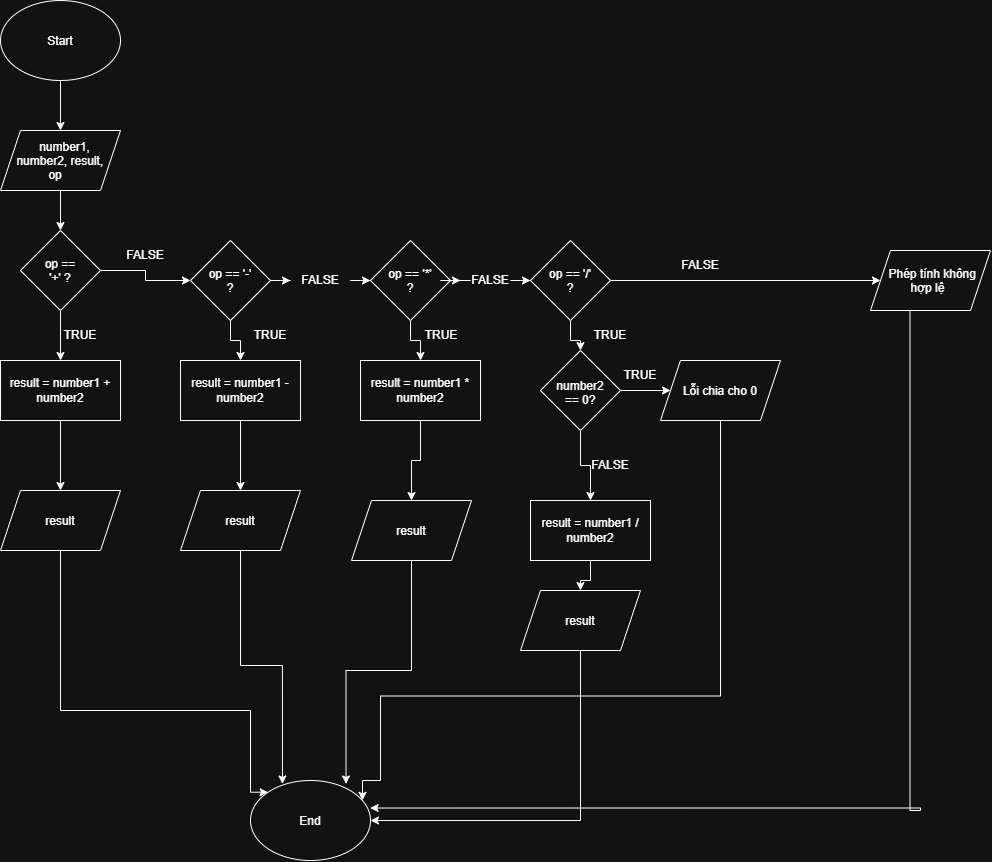

The diagram above was exported from draw.io. Its source (the exported page's mxGraphModel, read from the mxfile embedded in the PNG):
<mxGraphModel dx="1457" dy="894" grid="1" gridSize="10" guides="1" tooltips="1" connect="1" arrows="1" fold="1" page="1" pageScale="1" pageWidth="827" pageHeight="1169" math="0" shadow="0">
  <root>
    <mxCell id="0" />
    <mxCell id="1" parent="0" />
    <mxCell id="-FA6BOP1XpMGc99ElMfi-23" edge="1" parent="1" source="-FA6BOP1XpMGc99ElMfi-1" style="edgeStyle=orthogonalEdgeStyle;rounded=0;orthogonalLoop=1;jettySize=auto;html=1;" target="-FA6BOP1XpMGc99ElMfi-2" value="">
      <mxGeometry relative="1" as="geometry" />
    </mxCell>
    <mxCell id="-FA6BOP1XpMGc99ElMfi-1" parent="1" style="ellipse;whiteSpace=wrap;html=1;shapeInside=1;" value="Start" vertex="1">
      <mxGeometry height="80" width="120" x="70" y="10" as="geometry" />
    </mxCell>
    <mxCell id="-FA6BOP1XpMGc99ElMfi-24" edge="1" parent="1" source="-FA6BOP1XpMGc99ElMfi-2" style="edgeStyle=orthogonalEdgeStyle;rounded=0;orthogonalLoop=1;jettySize=auto;html=1;" target="-FA6BOP1XpMGc99ElMfi-3" value="">
      <mxGeometry relative="1" as="geometry" />
    </mxCell>
    <mxCell id="-FA6BOP1XpMGc99ElMfi-2" parent="1" style="shape=parallelogram;perimeter=parallelogramPerimeter;whiteSpace=wrap;html=1;shapeInside=1;fixedSize=1;" value="number1, number2, result, op" vertex="1">
      <mxGeometry height="60" width="120" x="70" y="140" as="geometry" />
    </mxCell>
    <mxCell id="-FA6BOP1XpMGc99ElMfi-25" edge="1" parent="1" source="-FA6BOP1XpMGc99ElMfi-3" style="edgeStyle=orthogonalEdgeStyle;rounded=0;orthogonalLoop=1;jettySize=auto;html=1;" target="-FA6BOP1XpMGc99ElMfi-8" value="">
      <mxGeometry relative="1" as="geometry" />
    </mxCell>
    <mxCell id="-FA6BOP1XpMGc99ElMfi-26" edge="1" parent="1" source="-FA6BOP1XpMGc99ElMfi-3" style="edgeStyle=orthogonalEdgeStyle;rounded=0;orthogonalLoop=1;jettySize=auto;html=1;" target="-FA6BOP1XpMGc99ElMfi-4" value="">
      <mxGeometry relative="1" as="geometry" />
    </mxCell>
    <mxCell id="-FA6BOP1XpMGc99ElMfi-3" parent="1" style="rhombus;whiteSpace=wrap;html=1;shapeInside=1;" value="op == '+' ?" vertex="1">
      <mxGeometry height="80" width="80" x="90" y="240" as="geometry" />
    </mxCell>
    <mxCell id="-FA6BOP1XpMGc99ElMfi-27" edge="1" parent="1" source="-FA6BOP1XpMGc99ElMfi-51" style="edgeStyle=orthogonalEdgeStyle;rounded=0;orthogonalLoop=1;jettySize=auto;html=1;" target="-FA6BOP1XpMGc99ElMfi-5" value="">
      <mxGeometry relative="1" as="geometry" />
    </mxCell>
    <mxCell id="-FA6BOP1XpMGc99ElMfi-29" edge="1" parent="1" source="-FA6BOP1XpMGc99ElMfi-4" style="edgeStyle=orthogonalEdgeStyle;rounded=0;orthogonalLoop=1;jettySize=auto;html=1;" target="-FA6BOP1XpMGc99ElMfi-9" value="">
      <mxGeometry relative="1" as="geometry" />
    </mxCell>
    <mxCell id="-FA6BOP1XpMGc99ElMfi-4" parent="1" style="rhombus;whiteSpace=wrap;html=1;shapeInside=1;" value="op == '-' ?" vertex="1">
      <mxGeometry height="80" width="80" x="260" y="250" as="geometry" />
    </mxCell>
    <mxCell id="-FA6BOP1XpMGc99ElMfi-28" edge="1" parent="1" source="-FA6BOP1XpMGc99ElMfi-53" style="edgeStyle=orthogonalEdgeStyle;rounded=0;orthogonalLoop=1;jettySize=auto;html=1;" target="-FA6BOP1XpMGc99ElMfi-6" value="">
      <mxGeometry relative="1" as="geometry" />
    </mxCell>
    <mxCell id="-FA6BOP1XpMGc99ElMfi-30" edge="1" parent="1" source="-FA6BOP1XpMGc99ElMfi-5" style="edgeStyle=orthogonalEdgeStyle;rounded=0;orthogonalLoop=1;jettySize=auto;html=1;" target="-FA6BOP1XpMGc99ElMfi-10" value="">
      <mxGeometry relative="1" as="geometry" />
    </mxCell>
    <mxCell id="-FA6BOP1XpMGc99ElMfi-5" parent="1" style="rhombus;whiteSpace=wrap;html=1;shapeInside=1;" value="op == '*' ?" vertex="1">
      <mxGeometry height="80" width="80" x="440" y="250" as="geometry" />
    </mxCell>
    <mxCell id="-FA6BOP1XpMGc99ElMfi-31" edge="1" parent="1" source="-FA6BOP1XpMGc99ElMfi-6" style="edgeStyle=orthogonalEdgeStyle;rounded=0;orthogonalLoop=1;jettySize=auto;html=1;" target="-FA6BOP1XpMGc99ElMfi-7" value="">
      <mxGeometry relative="1" as="geometry" />
    </mxCell>
    <mxCell id="-FA6BOP1XpMGc99ElMfi-34" edge="1" parent="1" source="-FA6BOP1XpMGc99ElMfi-6" style="edgeStyle=orthogonalEdgeStyle;rounded=0;orthogonalLoop=1;jettySize=auto;html=1;" target="-FA6BOP1XpMGc99ElMfi-16" value="">
      <mxGeometry relative="1" as="geometry" />
    </mxCell>
    <mxCell id="-FA6BOP1XpMGc99ElMfi-6" parent="1" style="rhombus;whiteSpace=wrap;html=1;shapeInside=1;" value="op == '/' ?" vertex="1">
      <mxGeometry height="80" width="80" x="600" y="250" as="geometry" />
    </mxCell>
    <mxCell id="-FA6BOP1XpMGc99ElMfi-32" edge="1" parent="1" source="-FA6BOP1XpMGc99ElMfi-7" style="edgeStyle=orthogonalEdgeStyle;rounded=0;orthogonalLoop=1;jettySize=auto;html=1;" target="-FA6BOP1XpMGc99ElMfi-22" value="">
      <mxGeometry relative="1" as="geometry" />
    </mxCell>
    <mxCell id="-FA6BOP1XpMGc99ElMfi-33" edge="1" parent="1" source="-FA6BOP1XpMGc99ElMfi-7" style="edgeStyle=orthogonalEdgeStyle;rounded=0;orthogonalLoop=1;jettySize=auto;html=1;" target="-FA6BOP1XpMGc99ElMfi-11" value="">
      <mxGeometry relative="1" as="geometry" />
    </mxCell>
    <mxCell id="-FA6BOP1XpMGc99ElMfi-7" parent="1" style="rhombus;whiteSpace=wrap;html=1;shapeInside=1;" value="number2 == 0?" vertex="1">
      <mxGeometry height="80" width="80" x="610" y="360" as="geometry" />
    </mxCell>
    <mxCell id="-FA6BOP1XpMGc99ElMfi-38" edge="1" parent="1" source="-FA6BOP1XpMGc99ElMfi-8" style="edgeStyle=orthogonalEdgeStyle;rounded=0;orthogonalLoop=1;jettySize=auto;html=1;" target="-FA6BOP1XpMGc99ElMfi-17" value="">
      <mxGeometry relative="1" as="geometry" />
    </mxCell>
    <mxCell id="-FA6BOP1XpMGc99ElMfi-8" parent="1" style="rounded=0;whiteSpace=wrap;html=1;" value="result = number1 + number2" vertex="1">
      <mxGeometry height="60" width="120" x="70" y="370" as="geometry" />
    </mxCell>
    <mxCell id="-FA6BOP1XpMGc99ElMfi-37" edge="1" parent="1" source="-FA6BOP1XpMGc99ElMfi-9" style="edgeStyle=orthogonalEdgeStyle;rounded=0;orthogonalLoop=1;jettySize=auto;html=1;" target="-FA6BOP1XpMGc99ElMfi-18" value="">
      <mxGeometry relative="1" as="geometry" />
    </mxCell>
    <mxCell id="-FA6BOP1XpMGc99ElMfi-9" parent="1" style="rounded=0;whiteSpace=wrap;html=1;" value="result = number1 - number2" vertex="1">
      <mxGeometry height="60" width="120" x="250" y="370" as="geometry" />
    </mxCell>
    <mxCell id="-FA6BOP1XpMGc99ElMfi-36" edge="1" parent="1" source="-FA6BOP1XpMGc99ElMfi-10" style="edgeStyle=orthogonalEdgeStyle;rounded=0;orthogonalLoop=1;jettySize=auto;html=1;" target="-FA6BOP1XpMGc99ElMfi-19" value="">
      <mxGeometry relative="1" as="geometry" />
    </mxCell>
    <mxCell id="-FA6BOP1XpMGc99ElMfi-10" parent="1" style="rounded=0;whiteSpace=wrap;html=1;" value="result = number1 * number2" vertex="1">
      <mxGeometry height="60" width="120" x="430" y="370" as="geometry" />
    </mxCell>
    <mxCell id="-FA6BOP1XpMGc99ElMfi-35" edge="1" parent="1" source="-FA6BOP1XpMGc99ElMfi-11" style="edgeStyle=orthogonalEdgeStyle;rounded=0;orthogonalLoop=1;jettySize=auto;html=1;" target="-FA6BOP1XpMGc99ElMfi-20" value="">
      <mxGeometry relative="1" as="geometry" />
    </mxCell>
    <mxCell id="-FA6BOP1XpMGc99ElMfi-11" parent="1" style="rounded=0;whiteSpace=wrap;html=1;" value="result = number1 / number2" vertex="1">
      <mxGeometry height="60" width="120" x="600" y="510" as="geometry" />
    </mxCell>
    <mxCell id="-FA6BOP1XpMGc99ElMfi-44" edge="1" parent="1" style="edgeStyle=orthogonalEdgeStyle;rounded=0;orthogonalLoop=1;jettySize=auto;html=1;entryX=0.997;entryY=0.344;entryDx=0;entryDy=0;entryPerimeter=0;" target="-FA6BOP1XpMGc99ElMfi-21">
      <mxGeometry relative="1" x="-0.1951" as="geometry">
        <Array as="points">
          <mxPoint x="979.5" y="320" />
          <mxPoint x="979.5" y="820" />
          <mxPoint x="990" y="820" />
          <mxPoint x="990" y="817.5" />
        </Array>
        <mxPoint x="999.5" y="320" as="sourcePoint" />
        <mxPoint x="990" y="1160" as="targetPoint" />
      </mxGeometry>
    </mxCell>
    <mxCell id="-FA6BOP1XpMGc99ElMfi-16" parent="1" style="shape=parallelogram;perimeter=parallelogramPerimeter;whiteSpace=wrap;html=1;shapeInside=1;fixedSize=1;" value="Phép tính không hợp lệ" vertex="1">
      <mxGeometry height="60" width="120" x="940" y="260" as="geometry" />
    </mxCell>
    <mxCell id="-FA6BOP1XpMGc99ElMfi-39" edge="1" parent="1" source="-FA6BOP1XpMGc99ElMfi-17" style="edgeStyle=orthogonalEdgeStyle;rounded=0;orthogonalLoop=1;jettySize=auto;html=1;entryX=0;entryY=0;entryDx=0;entryDy=0;" target="-FA6BOP1XpMGc99ElMfi-21">
      <mxGeometry relative="1" x="-0.0607" as="geometry">
        <Array as="points">
          <mxPoint x="130" y="720" />
          <mxPoint x="320" y="720" />
          <mxPoint x="320" y="801.7" />
        </Array>
        <mxPoint x="160" y="760" as="targetPoint" />
      </mxGeometry>
    </mxCell>
    <mxCell id="-FA6BOP1XpMGc99ElMfi-17" parent="1" style="shape=parallelogram;perimeter=parallelogramPerimeter;whiteSpace=wrap;html=1;shapeInside=1;fixedSize=1;" value="result" vertex="1">
      <mxGeometry height="60" width="120" x="70" y="500" as="geometry" />
    </mxCell>
    <mxCell id="-FA6BOP1XpMGc99ElMfi-18" parent="1" style="shape=parallelogram;perimeter=parallelogramPerimeter;whiteSpace=wrap;html=1;shapeInside=1;fixedSize=1;" value="result" vertex="1">
      <mxGeometry height="60" width="120" x="250" y="500" as="geometry" />
    </mxCell>
    <mxCell id="-FA6BOP1XpMGc99ElMfi-41" edge="1" parent="1" source="-FA6BOP1XpMGc99ElMfi-19" style="edgeStyle=orthogonalEdgeStyle;rounded=0;orthogonalLoop=1;jettySize=auto;html=1;exitX=0.5;exitY=1;exitDx=0;exitDy=0;entryX=0.796;entryY=0.043;entryDx=0;entryDy=0;entryPerimeter=0;" target="-FA6BOP1XpMGc99ElMfi-21">
      <mxGeometry relative="1" as="geometry">
        <mxPoint x="480" y="600" as="sourcePoint" />
        <mxPoint x="410" y="780" as="targetPoint" />
      </mxGeometry>
    </mxCell>
    <mxCell id="-FA6BOP1XpMGc99ElMfi-19" parent="1" style="shape=parallelogram;perimeter=parallelogramPerimeter;whiteSpace=wrap;html=1;shapeInside=1;fixedSize=1;" value="result" vertex="1">
      <mxGeometry height="60" width="120" x="421" y="510" as="geometry" />
    </mxCell>
    <mxCell id="-FA6BOP1XpMGc99ElMfi-42" edge="1" parent="1" source="-FA6BOP1XpMGc99ElMfi-20" style="edgeStyle=orthogonalEdgeStyle;rounded=0;orthogonalLoop=1;jettySize=auto;html=1;entryX=1;entryY=0.5;entryDx=0;entryDy=0;exitX=0.5;exitY=1;exitDx=0;exitDy=0;" target="-FA6BOP1XpMGc99ElMfi-21">
      <mxGeometry relative="1" as="geometry" />
    </mxCell>
    <mxCell id="-FA6BOP1XpMGc99ElMfi-20" parent="1" style="shape=parallelogram;perimeter=parallelogramPerimeter;whiteSpace=wrap;html=1;shapeInside=1;fixedSize=1;" value="result" vertex="1">
      <mxGeometry height="60" width="120" x="590" y="600" as="geometry" />
    </mxCell>
    <mxCell id="-FA6BOP1XpMGc99ElMfi-21" parent="1" style="ellipse;whiteSpace=wrap;html=1;shapeInside=1;" value="End" vertex="1">
      <mxGeometry height="80" width="120" x="320" y="790" as="geometry" />
    </mxCell>
    <mxCell id="-FA6BOP1XpMGc99ElMfi-43" edge="1" parent="1" source="-FA6BOP1XpMGc99ElMfi-22" style="edgeStyle=orthogonalEdgeStyle;rounded=0;orthogonalLoop=1;jettySize=auto;html=1;entryX=0.933;entryY=0.248;entryDx=0;entryDy=0;entryPerimeter=0;" target="-FA6BOP1XpMGc99ElMfi-21">
      <mxGeometry relative="1" x="-0.4443" as="geometry">
        <Array as="points">
          <mxPoint x="790" y="705.5" />
          <mxPoint x="450" y="705.5" />
          <mxPoint x="450" y="790" />
          <mxPoint x="432" y="790" />
        </Array>
        <mxPoint x="760" y="980.9638407144201" as="targetPoint" />
      </mxGeometry>
    </mxCell>
    <mxCell id="-FA6BOP1XpMGc99ElMfi-22" parent="1" style="shape=parallelogram;perimeter=parallelogramPerimeter;whiteSpace=wrap;html=1;shapeInside=1;fixedSize=1;" value="Lỗi chia cho 0" vertex="1">
      <mxGeometry height="60" width="120" x="730" y="370" as="geometry" />
    </mxCell>
    <mxCell id="-FA6BOP1XpMGc99ElMfi-40" edge="1" parent="1" source="-FA6BOP1XpMGc99ElMfi-18" style="edgeStyle=orthogonalEdgeStyle;rounded=0;orthogonalLoop=1;jettySize=auto;html=1;entryX=0.266;entryY=0.043;entryDx=0;entryDy=0;entryPerimeter=0;" target="-FA6BOP1XpMGc99ElMfi-21">
      <mxGeometry relative="1" as="geometry" />
    </mxCell>
    <mxCell id="-FA6BOP1XpMGc99ElMfi-45" parent="1" style="text;html=1;whiteSpace=wrap;strokeColor=none;fillColor=none;align=center;verticalAlign=middle;rounded=0;" value="TRUE" vertex="1">
      <mxGeometry height="30" width="60" x="120" y="330" as="geometry" />
    </mxCell>
    <mxCell id="-FA6BOP1XpMGc99ElMfi-46" parent="1" style="text;html=1;whiteSpace=wrap;strokeColor=none;fillColor=none;align=center;verticalAlign=middle;rounded=0;" value="FALSE" vertex="1">
      <mxGeometry height="30" width="60" x="185" y="250" as="geometry" />
    </mxCell>
    <mxCell id="-FA6BOP1XpMGc99ElMfi-47" parent="1" style="text;html=1;whiteSpace=wrap;strokeColor=none;fillColor=none;align=center;verticalAlign=middle;rounded=0;" value="TRUE" vertex="1">
      <mxGeometry height="30" width="60" x="310" y="330" as="geometry" />
    </mxCell>
    <mxCell id="-FA6BOP1XpMGc99ElMfi-48" parent="1" style="text;html=1;whiteSpace=wrap;strokeColor=none;fillColor=none;align=center;verticalAlign=middle;rounded=0;" value="TRUE" vertex="1">
      <mxGeometry height="30" width="60" x="481" y="330" as="geometry" />
    </mxCell>
    <mxCell id="-FA6BOP1XpMGc99ElMfi-49" parent="1" style="text;html=1;whiteSpace=wrap;strokeColor=none;fillColor=none;align=center;verticalAlign=middle;rounded=0;" value="TRUE" vertex="1">
      <mxGeometry height="30" width="60" x="650" y="330" as="geometry" />
    </mxCell>
    <mxCell id="-FA6BOP1XpMGc99ElMfi-50" parent="1" style="text;html=1;whiteSpace=wrap;strokeColor=none;fillColor=none;align=center;verticalAlign=middle;rounded=0;" value="TRUE" vertex="1">
      <mxGeometry height="30" width="60" x="680" y="370" as="geometry" />
    </mxCell>
    <mxCell id="-FA6BOP1XpMGc99ElMfi-52" edge="1" parent="1" source="-FA6BOP1XpMGc99ElMfi-4" style="edgeStyle=orthogonalEdgeStyle;rounded=0;orthogonalLoop=1;jettySize=auto;html=1;" target="-FA6BOP1XpMGc99ElMfi-51" value="">
      <mxGeometry relative="1" as="geometry">
        <mxPoint x="340" y="290" as="sourcePoint" />
        <mxPoint x="440" y="290" as="targetPoint" />
      </mxGeometry>
    </mxCell>
    <mxCell id="-FA6BOP1XpMGc99ElMfi-51" parent="1" style="text;html=1;whiteSpace=wrap;strokeColor=none;fillColor=none;align=center;verticalAlign=middle;rounded=0;" value="FALSE" vertex="1">
      <mxGeometry height="30" width="60" x="360" y="275" as="geometry" />
    </mxCell>
    <mxCell id="-FA6BOP1XpMGc99ElMfi-54" edge="1" parent="1" source="-FA6BOP1XpMGc99ElMfi-5" style="edgeStyle=orthogonalEdgeStyle;rounded=0;orthogonalLoop=1;jettySize=auto;html=1;" target="-FA6BOP1XpMGc99ElMfi-53" value="">
      <mxGeometry relative="1" as="geometry">
        <mxPoint x="520" y="290" as="sourcePoint" />
        <mxPoint x="600" y="290" as="targetPoint" />
      </mxGeometry>
    </mxCell>
    <mxCell id="-FA6BOP1XpMGc99ElMfi-53" parent="1" style="text;html=1;whiteSpace=wrap;strokeColor=none;fillColor=none;align=center;verticalAlign=middle;rounded=0;" value="FALSE" vertex="1">
      <mxGeometry height="30" width="60" x="530" y="275" as="geometry" />
    </mxCell>
    <mxCell id="-FA6BOP1XpMGc99ElMfi-55" parent="1" style="text;html=1;whiteSpace=wrap;strokeColor=none;fillColor=none;align=center;verticalAlign=middle;rounded=0;" value="FALSE" vertex="1">
      <mxGeometry height="30" width="60" x="740" y="260" as="geometry" />
    </mxCell>
    <mxCell id="-FA6BOP1XpMGc99ElMfi-56" parent="1" style="text;html=1;whiteSpace=wrap;strokeColor=none;fillColor=none;align=center;verticalAlign=middle;rounded=0;" value="FALSE" vertex="1">
      <mxGeometry height="30" width="60" x="650" y="460" as="geometry" />
    </mxCell>
  </root>
</mxGraphModel>